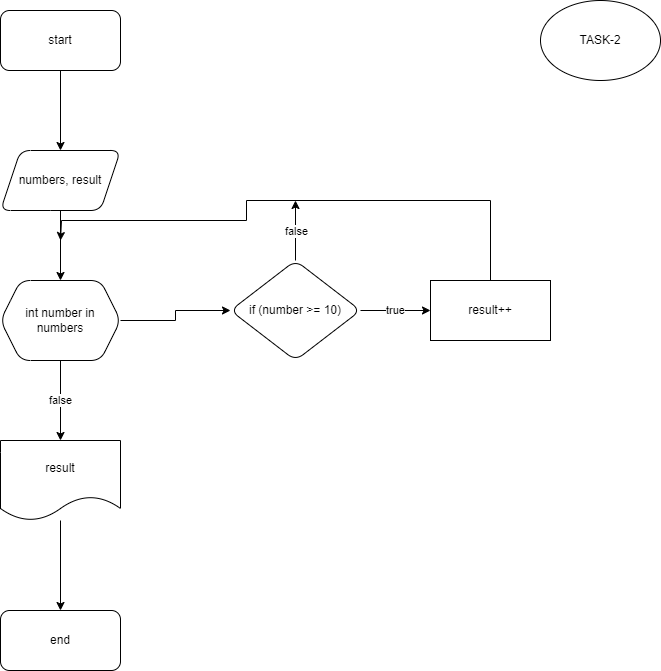

The diagram above was exported from draw.io. Its source (the exported page's mxGraphModel, read from the mxfile embedded in the PNG):
<mxGraphModel dx="976" dy="553" grid="1" gridSize="10" guides="1" tooltips="1" connect="1" arrows="1" fold="1" page="1" pageScale="1" pageWidth="850" pageHeight="1100" math="0" shadow="0">
  <root>
    <mxCell id="0" />
    <mxCell id="1" parent="0" />
    <mxCell id="8ATLotjqMJS7t1pV5nOJ-1" value="TASK-2" style="ellipse;whiteSpace=wrap;html=1;" vertex="1" parent="1">
      <mxGeometry x="620" y="30" width="120" height="80" as="geometry" />
    </mxCell>
    <mxCell id="8ATLotjqMJS7t1pV5nOJ-4" value="" style="edgeStyle=orthogonalEdgeStyle;rounded=0;orthogonalLoop=1;jettySize=auto;html=1;" edge="1" parent="1" source="8ATLotjqMJS7t1pV5nOJ-2" target="8ATLotjqMJS7t1pV5nOJ-3">
      <mxGeometry relative="1" as="geometry" />
    </mxCell>
    <mxCell id="8ATLotjqMJS7t1pV5nOJ-2" value="start" style="rounded=1;whiteSpace=wrap;html=1;" vertex="1" parent="1">
      <mxGeometry x="80" y="40" width="120" height="60" as="geometry" />
    </mxCell>
    <mxCell id="8ATLotjqMJS7t1pV5nOJ-6" value="" style="edgeStyle=orthogonalEdgeStyle;rounded=0;orthogonalLoop=1;jettySize=auto;html=1;" edge="1" parent="1" source="8ATLotjqMJS7t1pV5nOJ-3" target="8ATLotjqMJS7t1pV5nOJ-5">
      <mxGeometry relative="1" as="geometry" />
    </mxCell>
    <mxCell id="8ATLotjqMJS7t1pV5nOJ-3" value="numbers, result" style="shape=parallelogram;perimeter=parallelogramPerimeter;whiteSpace=wrap;html=1;fixedSize=1;rounded=1;" vertex="1" parent="1">
      <mxGeometry x="80" y="180" width="120" height="60" as="geometry" />
    </mxCell>
    <mxCell id="8ATLotjqMJS7t1pV5nOJ-8" value="false" style="edgeStyle=orthogonalEdgeStyle;rounded=0;orthogonalLoop=1;jettySize=auto;html=1;" edge="1" parent="1" source="8ATLotjqMJS7t1pV5nOJ-5" target="8ATLotjqMJS7t1pV5nOJ-7">
      <mxGeometry relative="1" as="geometry" />
    </mxCell>
    <mxCell id="8ATLotjqMJS7t1pV5nOJ-12" value="" style="edgeStyle=orthogonalEdgeStyle;rounded=0;orthogonalLoop=1;jettySize=auto;html=1;" edge="1" parent="1" source="8ATLotjqMJS7t1pV5nOJ-5" target="8ATLotjqMJS7t1pV5nOJ-11">
      <mxGeometry relative="1" as="geometry" />
    </mxCell>
    <mxCell id="8ATLotjqMJS7t1pV5nOJ-5" value="int number in numbers" style="shape=hexagon;perimeter=hexagonPerimeter2;whiteSpace=wrap;html=1;fixedSize=1;rounded=1;" vertex="1" parent="1">
      <mxGeometry x="80" y="310" width="120" height="80" as="geometry" />
    </mxCell>
    <mxCell id="8ATLotjqMJS7t1pV5nOJ-10" value="" style="edgeStyle=orthogonalEdgeStyle;rounded=0;orthogonalLoop=1;jettySize=auto;html=1;" edge="1" parent="1" source="8ATLotjqMJS7t1pV5nOJ-7" target="8ATLotjqMJS7t1pV5nOJ-9">
      <mxGeometry relative="1" as="geometry" />
    </mxCell>
    <mxCell id="8ATLotjqMJS7t1pV5nOJ-7" value="result" style="shape=document;whiteSpace=wrap;html=1;boundedLbl=1;rounded=1;" vertex="1" parent="1">
      <mxGeometry x="80" y="470" width="120" height="80" as="geometry" />
    </mxCell>
    <mxCell id="8ATLotjqMJS7t1pV5nOJ-9" value="end" style="whiteSpace=wrap;html=1;rounded=1;" vertex="1" parent="1">
      <mxGeometry x="80" y="640" width="120" height="60" as="geometry" />
    </mxCell>
    <mxCell id="8ATLotjqMJS7t1pV5nOJ-14" value="true" style="edgeStyle=orthogonalEdgeStyle;rounded=0;orthogonalLoop=1;jettySize=auto;html=1;" edge="1" parent="1" source="8ATLotjqMJS7t1pV5nOJ-11" target="8ATLotjqMJS7t1pV5nOJ-13">
      <mxGeometry relative="1" as="geometry" />
    </mxCell>
    <mxCell id="8ATLotjqMJS7t1pV5nOJ-16" value="false" style="edgeStyle=orthogonalEdgeStyle;rounded=0;orthogonalLoop=1;jettySize=auto;html=1;exitX=0.5;exitY=0;exitDx=0;exitDy=0;" edge="1" parent="1" source="8ATLotjqMJS7t1pV5nOJ-11">
      <mxGeometry relative="1" as="geometry">
        <mxPoint x="375" y="230" as="targetPoint" />
      </mxGeometry>
    </mxCell>
    <mxCell id="8ATLotjqMJS7t1pV5nOJ-11" value="if (number &amp;gt;= 10)" style="rhombus;whiteSpace=wrap;html=1;rounded=1;" vertex="1" parent="1">
      <mxGeometry x="310" y="290" width="130" height="100" as="geometry" />
    </mxCell>
    <mxCell id="8ATLotjqMJS7t1pV5nOJ-15" style="edgeStyle=orthogonalEdgeStyle;rounded=0;orthogonalLoop=1;jettySize=auto;html=1;exitX=0.5;exitY=0;exitDx=0;exitDy=0;" edge="1" parent="1" source="8ATLotjqMJS7t1pV5nOJ-13">
      <mxGeometry relative="1" as="geometry">
        <mxPoint x="140" y="270" as="targetPoint" />
        <Array as="points">
          <mxPoint x="570" y="230" />
          <mxPoint x="326" y="230" />
          <mxPoint x="326" y="250" />
          <mxPoint x="141" y="250" />
        </Array>
      </mxGeometry>
    </mxCell>
    <mxCell id="8ATLotjqMJS7t1pV5nOJ-13" value="result++" style="rounded=0;whiteSpace=wrap;html=1;" vertex="1" parent="1">
      <mxGeometry x="510" y="310" width="120" height="60" as="geometry" />
    </mxCell>
  </root>
</mxGraphModel>